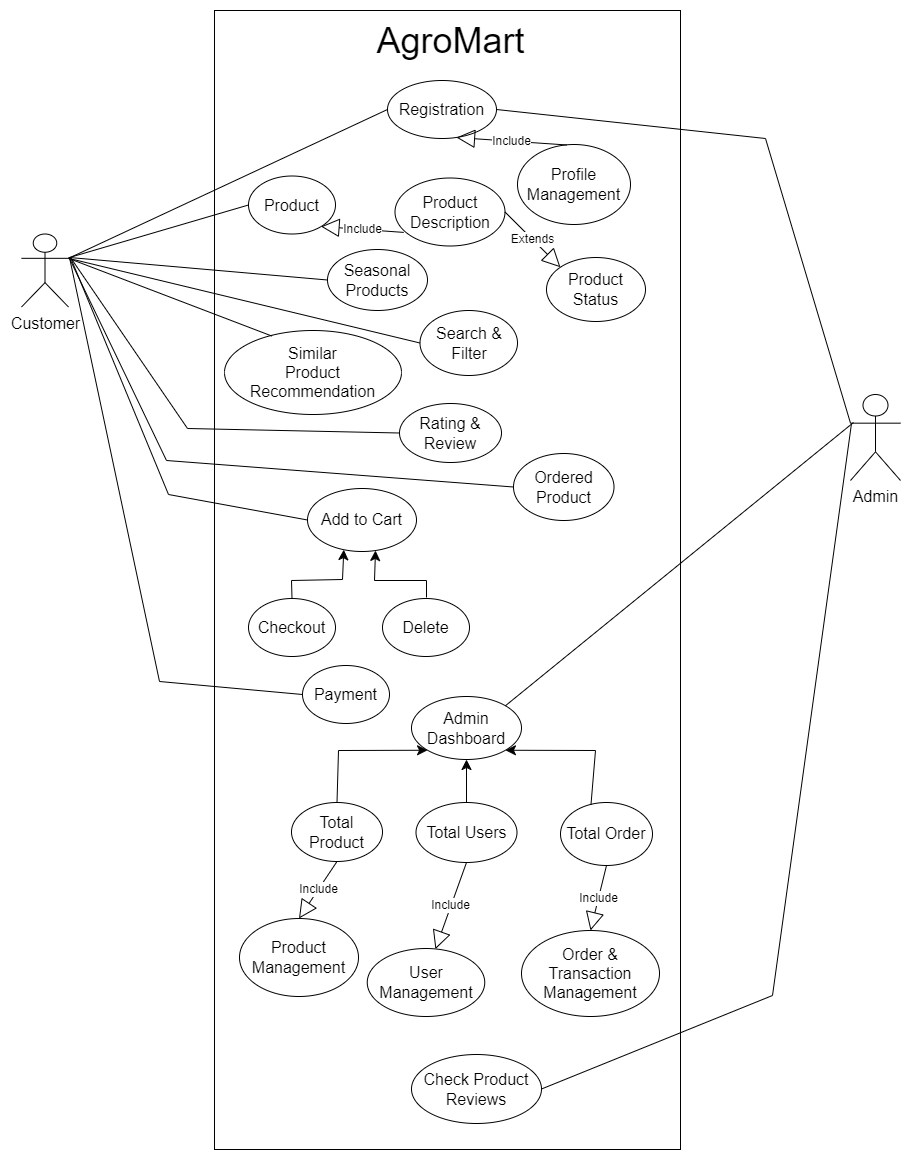

The diagram above was exported from draw.io. Its source (the exported page's mxGraphModel, read from the mxfile embedded in the PNG):
<mxGraphModel dx="1846" dy="1405" grid="0" gridSize="10" guides="1" tooltips="1" connect="1" arrows="1" fold="1" page="0" pageScale="1" pageWidth="850" pageHeight="1100" math="0" shadow="0">
  <root>
    <mxCell id="0" />
    <mxCell id="1" parent="0" />
    <mxCell id="Z_WiBrURXGG0sbefgKkN-1" value="" style="rounded=0;whiteSpace=wrap;html=1;fontSize=16;" parent="1" vertex="1">
      <mxGeometry x="39" y="-45" width="466" height="1139" as="geometry" />
    </mxCell>
    <mxCell id="Z_WiBrURXGG0sbefgKkN-2" value="&lt;font style=&quot;font-size: 36px;&quot;&gt;AgroMart&lt;/font&gt;" style="text;html=1;align=center;verticalAlign=middle;resizable=0;points=[];autosize=1;strokeColor=none;fillColor=none;fontSize=16;" parent="1" vertex="1">
      <mxGeometry x="191.5" y="-43" width="166" height="55" as="geometry" />
    </mxCell>
    <mxCell id="Z_WiBrURXGG0sbefgKkN-3" value="Registration" style="ellipse;whiteSpace=wrap;html=1;fontSize=16;" parent="1" vertex="1">
      <mxGeometry x="212" y="25" width="109" height="58" as="geometry" />
    </mxCell>
    <mxCell id="Z_WiBrURXGG0sbefgKkN-5" value="Payment" style="ellipse;whiteSpace=wrap;html=1;fontSize=16;" parent="1" vertex="1">
      <mxGeometry x="127" y="610" width="87" height="58" as="geometry" />
    </mxCell>
    <mxCell id="Z_WiBrURXGG0sbefgKkN-6" value="Admin Dashboard" style="ellipse;whiteSpace=wrap;html=1;fontSize=16;" parent="1" vertex="1">
      <mxGeometry x="236" y="641" width="110" height="63" as="geometry" />
    </mxCell>
    <mxCell id="Z_WiBrURXGG0sbefgKkN-7" value="User Management" style="ellipse;whiteSpace=wrap;html=1;fontSize=16;" parent="1" vertex="1">
      <mxGeometry x="191.75" y="893" width="117.5" height="68" as="geometry" />
    </mxCell>
    <mxCell id="Z_WiBrURXGG0sbefgKkN-9" value="Product" style="ellipse;whiteSpace=wrap;html=1;fontSize=16;" parent="1" vertex="1">
      <mxGeometry x="73" y="120.5" width="87" height="58" as="geometry" />
    </mxCell>
    <mxCell id="Z_WiBrURXGG0sbefgKkN-10" value="Rating &amp;amp; Review" style="ellipse;whiteSpace=wrap;html=1;fontSize=16;" parent="1" vertex="1">
      <mxGeometry x="224" y="348" width="102" height="59" as="geometry" />
    </mxCell>
    <mxCell id="Z_WiBrURXGG0sbefgKkN-11" value="Seasonal Products" style="ellipse;whiteSpace=wrap;html=1;fontSize=16;" parent="1" vertex="1">
      <mxGeometry x="152" y="194" width="100" height="61" as="geometry" />
    </mxCell>
    <mxCell id="Z_WiBrURXGG0sbefgKkN-12" value="Search &amp;amp; Filter" style="ellipse;whiteSpace=wrap;html=1;fontSize=16;" parent="1" vertex="1">
      <mxGeometry x="244.5" y="255" width="97.5" height="65" as="geometry" />
    </mxCell>
    <mxCell id="Z_WiBrURXGG0sbefgKkN-15" value="Product&lt;br&gt;Description" style="ellipse;whiteSpace=wrap;html=1;fontSize=16;" parent="1" vertex="1">
      <mxGeometry x="219.5" y="122.5" width="110" height="68" as="geometry" />
    </mxCell>
    <mxCell id="Z_WiBrURXGG0sbefgKkN-17" value="Add to Cart" style="ellipse;whiteSpace=wrap;html=1;fontSize=16;" parent="1" vertex="1">
      <mxGeometry x="132" y="433" width="109" height="63" as="geometry" />
    </mxCell>
    <mxCell id="Z_WiBrURXGG0sbefgKkN-20" value="Ordered Product" style="ellipse;whiteSpace=wrap;html=1;fontSize=16;" parent="1" vertex="1">
      <mxGeometry x="338" y="398" width="100.5" height="67" as="geometry" />
    </mxCell>
    <mxCell id="Z_WiBrURXGG0sbefgKkN-22" value="Checkout" style="ellipse;whiteSpace=wrap;html=1;fontSize=16;" parent="1" vertex="1">
      <mxGeometry x="73" y="543" width="87" height="58" as="geometry" />
    </mxCell>
    <mxCell id="Z_WiBrURXGG0sbefgKkN-23" value="Similar&lt;br&gt;Product&lt;br&gt;Recommendation" style="ellipse;whiteSpace=wrap;html=1;fontSize=16;" parent="1" vertex="1">
      <mxGeometry x="49" y="275" width="177" height="84" as="geometry" />
    </mxCell>
    <mxCell id="Z_WiBrURXGG0sbefgKkN-24" value="Product&lt;br&gt;Status" style="ellipse;whiteSpace=wrap;html=1;fontSize=16;" parent="1" vertex="1">
      <mxGeometry x="371" y="202" width="99" height="64" as="geometry" />
    </mxCell>
    <mxCell id="Z_WiBrURXGG0sbefgKkN-27" value="Delete" style="ellipse;whiteSpace=wrap;html=1;fontSize=16;" parent="1" vertex="1">
      <mxGeometry x="207" y="543" width="87" height="58" as="geometry" />
    </mxCell>
    <mxCell id="Z_WiBrURXGG0sbefgKkN-28" value="Profile&lt;br&gt;Management" style="ellipse;whiteSpace=wrap;html=1;fontSize=16;" parent="1" vertex="1">
      <mxGeometry x="342" y="89" width="113" height="80" as="geometry" />
    </mxCell>
    <mxCell id="Z_WiBrURXGG0sbefgKkN-29" value="Customer" style="shape=umlActor;verticalLabelPosition=bottom;verticalAlign=top;html=1;outlineConnect=0;fontSize=16;" parent="1" vertex="1">
      <mxGeometry x="-154" y="178.5" width="47" height="73" as="geometry" />
    </mxCell>
    <mxCell id="Z_WiBrURXGG0sbefgKkN-30" value="" style="endArrow=none;html=1;rounded=0;fontSize=12;startSize=8;endSize=8;curved=1;exitX=1;exitY=0.3333333333333333;exitDx=0;exitDy=0;exitPerimeter=0;entryX=0;entryY=0.5;entryDx=0;entryDy=0;" parent="1" source="Z_WiBrURXGG0sbefgKkN-29" target="Z_WiBrURXGG0sbefgKkN-3" edge="1">
      <mxGeometry width="50" height="50" relative="1" as="geometry">
        <mxPoint x="-79" y="105" as="sourcePoint" />
        <mxPoint x="-29" y="55" as="targetPoint" />
      </mxGeometry>
    </mxCell>
    <mxCell id="Z_WiBrURXGG0sbefgKkN-32" value="Admin" style="shape=umlActor;verticalLabelPosition=bottom;verticalAlign=top;html=1;outlineConnect=0;fontSize=16;" parent="1" vertex="1">
      <mxGeometry x="675" y="339" width="50" height="86" as="geometry" />
    </mxCell>
    <mxCell id="Z_WiBrURXGG0sbefgKkN-33" value="" style="endArrow=none;html=1;rounded=0;fontSize=12;startSize=8;endSize=8;exitX=1;exitY=0.5;exitDx=0;exitDy=0;entryX=0;entryY=0.3333333333333333;entryDx=0;entryDy=0;entryPerimeter=0;" parent="1" source="Z_WiBrURXGG0sbefgKkN-3" target="Z_WiBrURXGG0sbefgKkN-32" edge="1">
      <mxGeometry width="50" height="50" relative="1" as="geometry">
        <mxPoint x="485" y="165" as="sourcePoint" />
        <mxPoint x="535" y="115" as="targetPoint" />
        <Array as="points">
          <mxPoint x="590" y="83" />
        </Array>
      </mxGeometry>
    </mxCell>
    <mxCell id="Z_WiBrURXGG0sbefgKkN-34" value="Include" style="endArrow=block;endSize=16;endFill=0;html=1;rounded=0;fontSize=12;curved=1;entryX=0.633;entryY=0.983;entryDx=0;entryDy=0;entryPerimeter=0;exitX=0.438;exitY=0.006;exitDx=0;exitDy=0;exitPerimeter=0;" parent="1" source="Z_WiBrURXGG0sbefgKkN-28" target="Z_WiBrURXGG0sbefgKkN-3" edge="1">
      <mxGeometry width="160" relative="1" as="geometry">
        <mxPoint x="121" y="220" as="sourcePoint" />
        <mxPoint x="281" y="220" as="targetPoint" />
      </mxGeometry>
    </mxCell>
    <mxCell id="Z_WiBrURXGG0sbefgKkN-35" value="" style="endArrow=none;html=1;rounded=0;fontSize=12;startSize=8;endSize=8;entryX=0;entryY=0.5;entryDx=0;entryDy=0;" parent="1" target="Z_WiBrURXGG0sbefgKkN-10" edge="1">
      <mxGeometry width="50" height="50" relative="1" as="geometry">
        <mxPoint x="-105" y="202" as="sourcePoint" />
        <mxPoint x="41" y="247" as="targetPoint" />
        <Array as="points">
          <mxPoint x="12" y="373" />
        </Array>
      </mxGeometry>
    </mxCell>
    <mxCell id="Z_WiBrURXGG0sbefgKkN-36" value="" style="endArrow=none;html=1;rounded=0;fontSize=12;startSize=8;endSize=8;curved=1;entryX=0;entryY=0.5;entryDx=0;entryDy=0;" parent="1" target="Z_WiBrURXGG0sbefgKkN-9" edge="1">
      <mxGeometry width="50" height="50" relative="1" as="geometry">
        <mxPoint x="-106" y="202" as="sourcePoint" />
        <mxPoint x="61" y="148" as="targetPoint" />
      </mxGeometry>
    </mxCell>
    <mxCell id="Z_WiBrURXGG0sbefgKkN-38" value="Include" style="endArrow=block;endSize=16;endFill=0;html=1;rounded=0;fontSize=12;curved=1;entryX=0.633;entryY=0.983;entryDx=0;entryDy=0;entryPerimeter=0;exitX=0.079;exitY=0.8;exitDx=0;exitDy=0;exitPerimeter=0;" parent="1" source="Z_WiBrURXGG0sbefgKkN-15" edge="1">
      <mxGeometry width="160" relative="1" as="geometry">
        <mxPoint x="203.5" y="208" as="sourcePoint" />
        <mxPoint x="145.5" y="171" as="targetPoint" />
      </mxGeometry>
    </mxCell>
    <mxCell id="Z_WiBrURXGG0sbefgKkN-39" value="Extends" style="endArrow=block;endSize=16;endFill=0;html=1;rounded=0;fontSize=12;curved=1;entryX=0;entryY=0;entryDx=0;entryDy=0;exitX=1;exitY=0.5;exitDx=0;exitDy=0;" parent="1" source="Z_WiBrURXGG0sbefgKkN-15" target="Z_WiBrURXGG0sbefgKkN-24" edge="1">
      <mxGeometry width="160" relative="1" as="geometry">
        <mxPoint x="207" y="321" as="sourcePoint" />
        <mxPoint x="367" y="321" as="targetPoint" />
      </mxGeometry>
    </mxCell>
    <mxCell id="Z_WiBrURXGG0sbefgKkN-40" value="" style="endArrow=none;html=1;rounded=0;fontSize=12;startSize=8;endSize=8;curved=1;exitX=1;exitY=0.3333333333333333;exitDx=0;exitDy=0;exitPerimeter=0;entryX=0.269;entryY=0.067;entryDx=0;entryDy=0;entryPerimeter=0;" parent="1" source="Z_WiBrURXGG0sbefgKkN-29" target="Z_WiBrURXGG0sbefgKkN-23" edge="1">
      <mxGeometry width="50" height="50" relative="1" as="geometry">
        <mxPoint x="29" y="267" as="sourcePoint" />
        <mxPoint x="79" y="217" as="targetPoint" />
      </mxGeometry>
    </mxCell>
    <mxCell id="Z_WiBrURXGG0sbefgKkN-41" value="" style="endArrow=none;html=1;rounded=0;fontSize=12;startSize=8;endSize=8;curved=1;exitX=1;exitY=0.3333333333333333;exitDx=0;exitDy=0;exitPerimeter=0;entryX=0;entryY=0.5;entryDx=0;entryDy=0;" parent="1" source="Z_WiBrURXGG0sbefgKkN-29" target="Z_WiBrURXGG0sbefgKkN-12" edge="1">
      <mxGeometry width="50" height="50" relative="1" as="geometry">
        <mxPoint x="36" y="280" as="sourcePoint" />
        <mxPoint x="86" y="230" as="targetPoint" />
      </mxGeometry>
    </mxCell>
    <mxCell id="Z_WiBrURXGG0sbefgKkN-42" value="" style="endArrow=none;html=1;rounded=0;fontSize=12;startSize=8;endSize=8;curved=1;entryX=0;entryY=0.5;entryDx=0;entryDy=0;" parent="1" target="Z_WiBrURXGG0sbefgKkN-11" edge="1">
      <mxGeometry width="50" height="50" relative="1" as="geometry">
        <mxPoint x="-106" y="202" as="sourcePoint" />
        <mxPoint x="359" y="342" as="targetPoint" />
      </mxGeometry>
    </mxCell>
    <mxCell id="Z_WiBrURXGG0sbefgKkN-43" value="" style="endArrow=classic;html=1;rounded=0;fontSize=12;startSize=8;endSize=8;entryX=0.333;entryY=0.971;entryDx=0;entryDy=0;entryPerimeter=0;exitX=0.5;exitY=0;exitDx=0;exitDy=0;" parent="1" source="Z_WiBrURXGG0sbefgKkN-22" target="Z_WiBrURXGG0sbefgKkN-17" edge="1">
      <mxGeometry width="50" height="50" relative="1" as="geometry">
        <mxPoint x="113" y="566" as="sourcePoint" />
        <mxPoint x="161" y="538" as="targetPoint" />
        <Array as="points">
          <mxPoint x="116" y="525" />
          <mxPoint x="167" y="524" />
        </Array>
      </mxGeometry>
    </mxCell>
    <mxCell id="Z_WiBrURXGG0sbefgKkN-44" value="" style="endArrow=classic;html=1;rounded=0;fontSize=12;startSize=8;endSize=8;entryX=0.624;entryY=0.984;entryDx=0;entryDy=0;entryPerimeter=0;" parent="1" target="Z_WiBrURXGG0sbefgKkN-17" edge="1">
      <mxGeometry width="50" height="50" relative="1" as="geometry">
        <mxPoint x="251" y="542" as="sourcePoint" />
        <mxPoint x="279" y="534" as="targetPoint" />
        <Array as="points">
          <mxPoint x="251" y="525" />
          <mxPoint x="199" y="525" />
        </Array>
      </mxGeometry>
    </mxCell>
    <mxCell id="Z_WiBrURXGG0sbefgKkN-45" value="" style="endArrow=none;html=1;rounded=0;fontSize=12;startSize=8;endSize=8;entryX=0;entryY=0.5;entryDx=0;entryDy=0;" parent="1" target="Z_WiBrURXGG0sbefgKkN-17" edge="1">
      <mxGeometry width="50" height="50" relative="1" as="geometry">
        <mxPoint x="-105" y="202" as="sourcePoint" />
        <mxPoint x="-42" y="371" as="targetPoint" />
        <Array as="points">
          <mxPoint x="-7" y="439" />
        </Array>
      </mxGeometry>
    </mxCell>
    <mxCell id="Z_WiBrURXGG0sbefgKkN-47" value="" style="endArrow=none;html=1;rounded=0;fontSize=12;startSize=8;endSize=8;entryX=0;entryY=0.5;entryDx=0;entryDy=0;" parent="1" target="Z_WiBrURXGG0sbefgKkN-20" edge="1">
      <mxGeometry width="50" height="50" relative="1" as="geometry">
        <mxPoint x="-106" y="203" as="sourcePoint" />
        <mxPoint x="340" y="429" as="targetPoint" />
        <Array as="points">
          <mxPoint x="-9" y="405" />
        </Array>
      </mxGeometry>
    </mxCell>
    <mxCell id="Z_WiBrURXGG0sbefgKkN-48" value="" style="endArrow=none;html=1;rounded=0;fontSize=12;startSize=8;endSize=8;entryX=0;entryY=0.5;entryDx=0;entryDy=0;" parent="1" target="Z_WiBrURXGG0sbefgKkN-5" edge="1">
      <mxGeometry width="50" height="50" relative="1" as="geometry">
        <mxPoint x="-106" y="202" as="sourcePoint" />
        <mxPoint x="141" y="480" as="targetPoint" />
        <Array as="points">
          <mxPoint x="-16" y="626" />
        </Array>
      </mxGeometry>
    </mxCell>
    <mxCell id="Z_WiBrURXGG0sbefgKkN-49" value="Total Product" style="ellipse;whiteSpace=wrap;html=1;fontSize=16;" parent="1" vertex="1">
      <mxGeometry x="116" y="747" width="91" height="59" as="geometry" />
    </mxCell>
    <mxCell id="Z_WiBrURXGG0sbefgKkN-50" value="Total Order" style="ellipse;whiteSpace=wrap;html=1;fontSize=16;" parent="1" vertex="1">
      <mxGeometry x="385" y="747" width="92" height="63" as="geometry" />
    </mxCell>
    <mxCell id="Z_WiBrURXGG0sbefgKkN-51" value="Total Users" style="ellipse;whiteSpace=wrap;html=1;fontSize=16;" parent="1" vertex="1">
      <mxGeometry x="240.5" y="747" width="101" height="60" as="geometry" />
    </mxCell>
    <mxCell id="Z_WiBrURXGG0sbefgKkN-52" value="Product Management" style="ellipse;whiteSpace=wrap;html=1;fontSize=16;" parent="1" vertex="1">
      <mxGeometry x="64" y="863" width="119" height="78" as="geometry" />
    </mxCell>
    <mxCell id="Z_WiBrURXGG0sbefgKkN-54" value="" style="endArrow=classic;html=1;rounded=0;fontSize=12;startSize=8;endSize=8;curved=1;exitX=0.5;exitY=0;exitDx=0;exitDy=0;entryX=0.5;entryY=1;entryDx=0;entryDy=0;" parent="1" source="Z_WiBrURXGG0sbefgKkN-51" target="Z_WiBrURXGG0sbefgKkN-6" edge="1">
      <mxGeometry width="50" height="50" relative="1" as="geometry">
        <mxPoint x="319" y="661" as="sourcePoint" />
        <mxPoint x="369" y="611" as="targetPoint" />
      </mxGeometry>
    </mxCell>
    <mxCell id="Z_WiBrURXGG0sbefgKkN-55" value="" style="endArrow=classic;html=1;rounded=0;fontSize=12;startSize=8;endSize=8;entryX=1;entryY=1;entryDx=0;entryDy=0;exitX=0.331;exitY=0.039;exitDx=0;exitDy=0;exitPerimeter=0;" parent="1" source="Z_WiBrURXGG0sbefgKkN-50" target="Z_WiBrURXGG0sbefgKkN-6" edge="1">
      <mxGeometry width="50" height="50" relative="1" as="geometry">
        <mxPoint x="428" y="622" as="sourcePoint" />
        <mxPoint x="353" y="609" as="targetPoint" />
        <Array as="points">
          <mxPoint x="420" y="695" />
        </Array>
      </mxGeometry>
    </mxCell>
    <mxCell id="Z_WiBrURXGG0sbefgKkN-57" value="Order &amp;amp; Transaction Management" style="ellipse;whiteSpace=wrap;html=1;fontSize=16;" parent="1" vertex="1">
      <mxGeometry x="346" y="875" width="138" height="86" as="geometry" />
    </mxCell>
    <mxCell id="Z_WiBrURXGG0sbefgKkN-58" value="Check Product Reviews" style="ellipse;whiteSpace=wrap;html=1;fontSize=16;" parent="1" vertex="1">
      <mxGeometry x="236" y="999" width="130" height="69" as="geometry" />
    </mxCell>
    <mxCell id="Z_WiBrURXGG0sbefgKkN-59" value="" style="endArrow=classic;html=1;rounded=0;fontSize=12;startSize=8;endSize=8;exitX=0.5;exitY=0;exitDx=0;exitDy=0;entryX=0;entryY=1;entryDx=0;entryDy=0;" parent="1" source="Z_WiBrURXGG0sbefgKkN-49" target="Z_WiBrURXGG0sbefgKkN-6" edge="1">
      <mxGeometry width="50" height="50" relative="1" as="geometry">
        <mxPoint x="137" y="747" as="sourcePoint" />
        <mxPoint x="187" y="697" as="targetPoint" />
        <Array as="points">
          <mxPoint x="163" y="695" />
        </Array>
      </mxGeometry>
    </mxCell>
    <mxCell id="Z_WiBrURXGG0sbefgKkN-60" value="" style="endArrow=none;html=1;rounded=0;fontSize=12;startSize=8;endSize=8;curved=1;exitX=1;exitY=0;exitDx=0;exitDy=0;" parent="1" source="Z_WiBrURXGG0sbefgKkN-6" edge="1">
      <mxGeometry width="50" height="50" relative="1" as="geometry">
        <mxPoint x="583" y="698" as="sourcePoint" />
        <mxPoint x="678" y="367" as="targetPoint" />
      </mxGeometry>
    </mxCell>
    <mxCell id="eOtjuB_D7Upinscs8LW0-1" value="Include" style="endArrow=block;endSize=16;endFill=0;html=1;rounded=0;fontSize=12;curved=1;entryX=0.5;entryY=0;entryDx=0;entryDy=0;exitX=0.5;exitY=1;exitDx=0;exitDy=0;" edge="1" parent="1" source="Z_WiBrURXGG0sbefgKkN-49" target="Z_WiBrURXGG0sbefgKkN-52">
      <mxGeometry x="0.0056" width="160" relative="1" as="geometry">
        <mxPoint x="185" y="812" as="sourcePoint" />
        <mxPoint x="241" y="866" as="targetPoint" />
        <mxPoint as="offset" />
      </mxGeometry>
    </mxCell>
    <mxCell id="eOtjuB_D7Upinscs8LW0-3" value="Include" style="endArrow=block;endSize=16;endFill=0;html=1;rounded=0;fontSize=12;curved=1;entryX=0.58;entryY=0.01;entryDx=0;entryDy=0;exitX=0.5;exitY=1;exitDx=0;exitDy=0;entryPerimeter=0;" edge="1" parent="1" source="Z_WiBrURXGG0sbefgKkN-51" target="Z_WiBrURXGG0sbefgKkN-7">
      <mxGeometry x="0.0056" width="160" relative="1" as="geometry">
        <mxPoint x="182.99780487804878" y="1037.5000000000002" as="sourcePoint" />
        <mxPoint x="270.51" y="816.5" as="targetPoint" />
        <mxPoint as="offset" />
      </mxGeometry>
    </mxCell>
    <mxCell id="eOtjuB_D7Upinscs8LW0-4" value="Include" style="endArrow=block;endSize=16;endFill=0;html=1;rounded=0;fontSize=12;curved=1;entryX=0.5;entryY=0;entryDx=0;entryDy=0;exitX=0.5;exitY=1;exitDx=0;exitDy=0;" edge="1" parent="1" source="Z_WiBrURXGG0sbefgKkN-50" target="Z_WiBrURXGG0sbefgKkN-57">
      <mxGeometry x="0.0056" width="160" relative="1" as="geometry">
        <mxPoint x="301" y="817" as="sourcePoint" />
        <mxPoint x="270" y="904" as="targetPoint" />
        <mxPoint as="offset" />
      </mxGeometry>
    </mxCell>
    <mxCell id="eOtjuB_D7Upinscs8LW0-5" value="" style="endArrow=none;html=1;rounded=0;fontSize=12;startSize=8;endSize=8;exitX=1;exitY=0.5;exitDx=0;exitDy=0;" edge="1" parent="1" source="Z_WiBrURXGG0sbefgKkN-58">
      <mxGeometry width="50" height="50" relative="1" as="geometry">
        <mxPoint x="340" y="660" as="sourcePoint" />
        <mxPoint x="676" y="368" as="targetPoint" />
        <Array as="points">
          <mxPoint x="597" y="940" />
        </Array>
      </mxGeometry>
    </mxCell>
  </root>
</mxGraphModel>